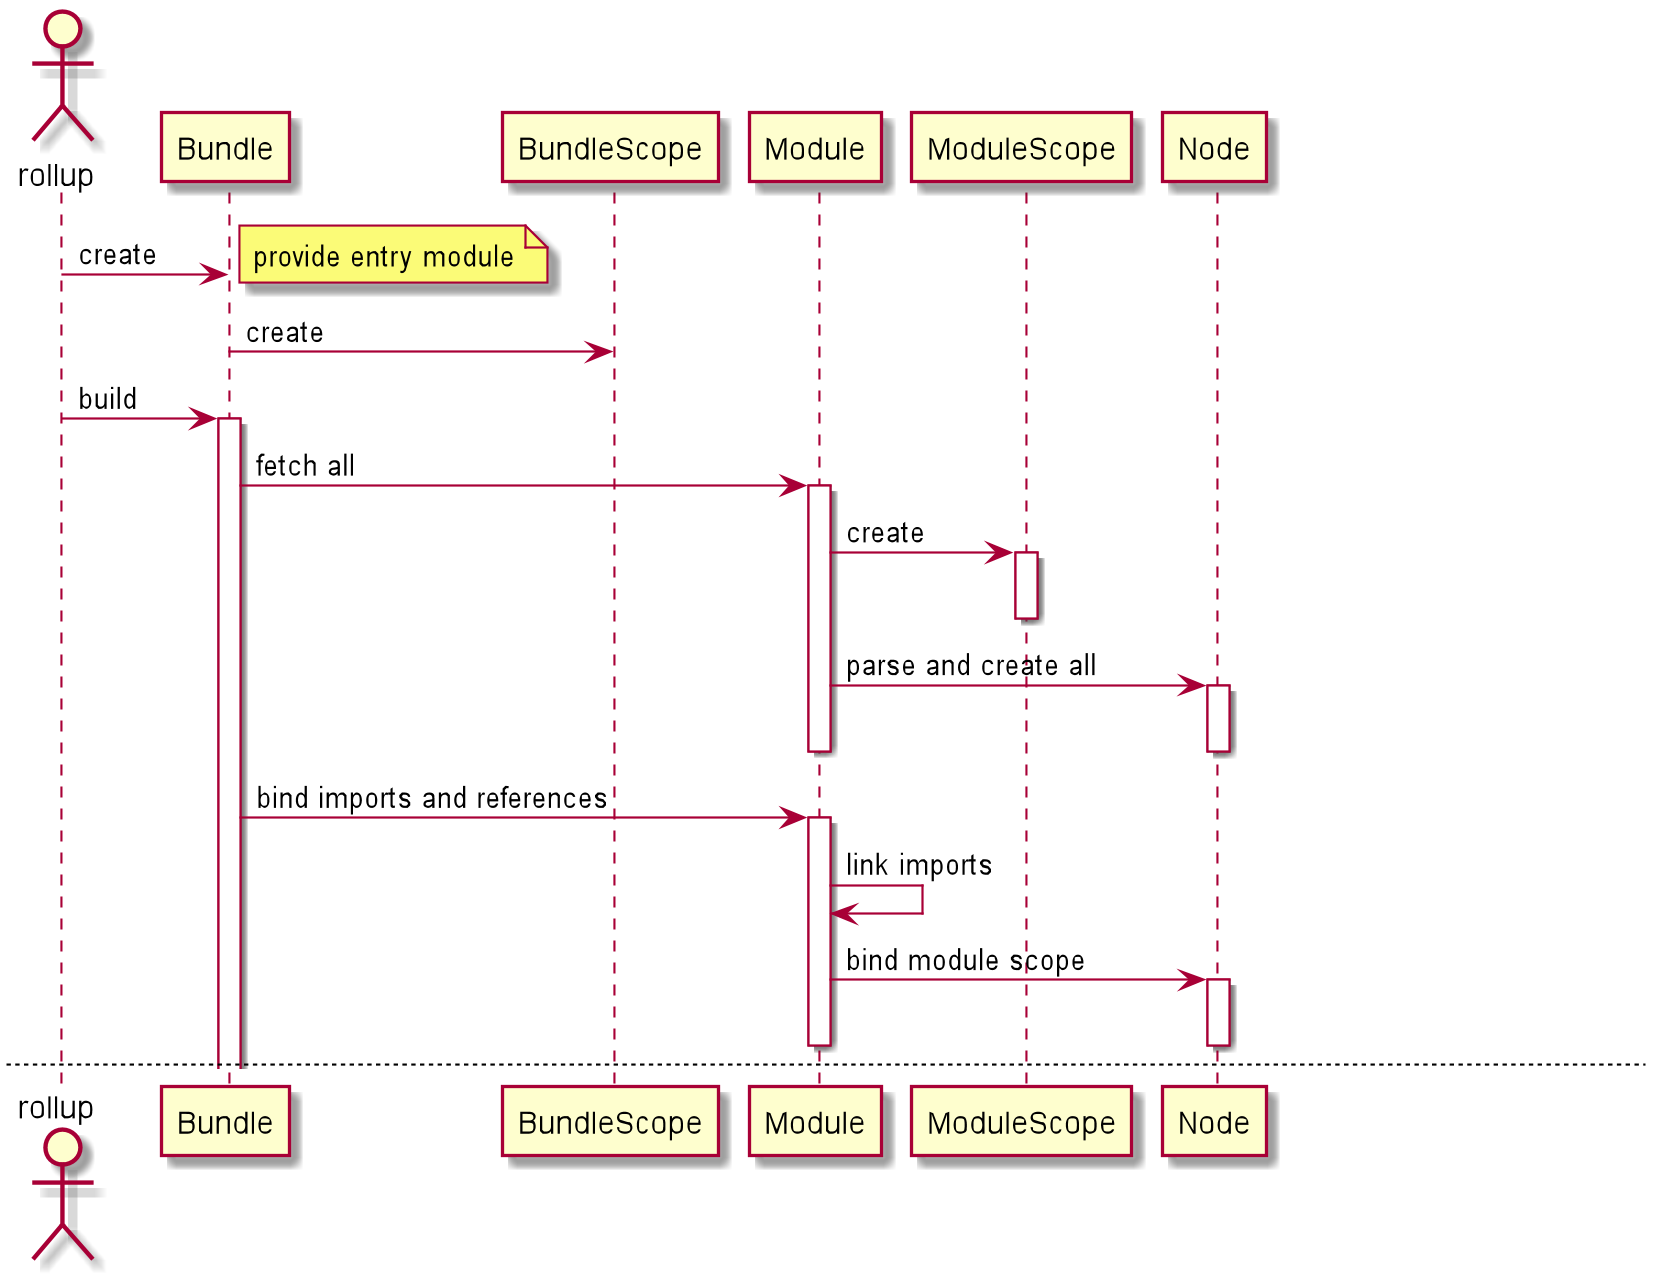

The diagram above was rendered by PlantUML. Its source (embedded in the PNG):
@startuml
actor rollup

rollup -> Bundle: create
note right
provide entry module
endnote
Bundle -> BundleScope: create
rollup -> Bundle: build
activate Bundle
Bundle -> Module: fetch all
activate Module
Module -> ModuleScope: create
activate ModuleScope
deactivate ModuleScope
Module -> Node: parse and create all
activate Node
deactivate Node
deactivate Module

Bundle -> Module: bind imports and references
activate Module
Module -> Module: link imports
Module -> Node: bind module scope
activate Node
deactivate Node
deactivate Module

newpage
Bundle -> Module: run
activate Module
Module -> Node: run
activate Node
note right
mark statements that
should appear in the bundle
(tree shaking)
endnote
deactivate Node
deactivate Module
Bundle -> Bundle: sort
Bundle -> BundleScope: deshadow
activate BundleScope
deactivate BundleScope
deactivate Bundle

newpage
rollup -> Bundle: render
activate Bundle

Bundle -> Module: render
activate Module

Module -> Node: render
activate Node
Module <-- Node: return transformed node
note right
include if ran
endnote
deactivate Node

Bundle <-- Module: result
deactivate Module

Bundle -> Bundle: finalise by format (iife, cjs)

rollup <-- Bundle: result
deactivate Bundle

rollup -> rollup: write to file
@enduml